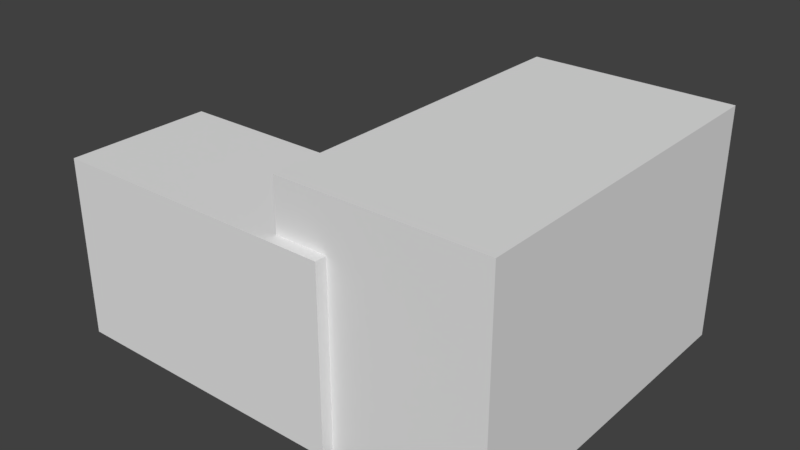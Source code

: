 # Source: hq.blend  (saved by Blender 2.78.0; exported with 4.5.12 LTS)
import bpy
from mathutils import Matrix  # noqa: F401  (used for matrix-valued properties, if any)

bpy.ops.wm.read_factory_settings(use_empty=True)
scene = bpy.context.scene
scene.name = 'Scene'

# ---- collections
col_collection_1 = bpy.data.collections.new('Collection 1'); scene.collection.children.link(col_collection_1)

# ---- materials (node trees are filled in below, after node groups)
mat_base = bpy.data.materials.new('base')
mat_base.alpha_threshold = 0.0
mat_base.use_transparent_shadow = False
mat_base.roughness = 0.5
mat_base.specular_intensity = 0.1912

# ---- material node trees

# ---- world
world_world = bpy.data.worlds.new('World'); scene.world = world_world
world_world.color = (0.05088, 0.05088, 0.05088)
world_world.use_sun_shadow = False
world_world.sun_shadow_jitter_overblur = 0.0
world_world.cycles.sampling_method = 'MANUAL'

# ---- meshes
me_cube_002 = bpy.data.meshes.new('Cube.002')
me_cube_002.from_pydata([(-3.597, -6.718, -0.9921), (-3.597, -6.718, 0.56), (-3.597, -3.598, -0.9921), (-3.597, -3.598, 0.56), (-0.438, -6.718, -0.9921), (-0.438, -6.718, 0.56), (-0.438, -3.598, -0.9921), (-0.438, -3.598, 0.56)], [], [(0, 1, 3, 2), (2, 3, 7, 6), (6, 7, 5, 4), (4, 5, 1, 0), (2, 6, 4, 0), (7, 3, 1, 5)])
me_cube_002.use_remesh_preserve_volume = False
me_cube_002.use_remesh_preserve_attributes = False
me_cube_002.use_mirror_vertex_groups = False
me_cube_002.update()
me_cube_001 = bpy.data.meshes.new('Cube.001')
me_cube_001.from_pydata([(-1.0, -6.472, -1.0), (-1.0, -6.472, 1.0), (-1.0, 1.0, -1.0), (-1.0, 1.0, 1.0), (1.186, -6.472, -1.0), (1.186, -6.472, 1.0), (1.186, 1.0, -1.0), (1.186, 1.0, 1.0)], [], [(0, 1, 3, 2), (2, 3, 7, 6), (6, 7, 5, 4), (4, 5, 1, 0), (2, 6, 4, 0), (7, 3, 1, 5)])
me_cube_001.use_remesh_preserve_volume = False
me_cube_001.use_remesh_preserve_attributes = False
me_cube_001.use_mirror_vertex_groups = False
me_cube_001.update()
me_cube = bpy.data.meshes.new('Cube')
me_cube.from_pydata([(0.02807, -1.304, 0.1889), (0.02807, -1.304, 1.467), (0.02164, -0.5596, 0.1889), (0.02164, -0.5596, 1.467), (0.8446, -1.293, 0.1889), (0.8446, -1.293, 1.467), (0.8381, -0.5492, 0.1889), (0.8381, -0.5492, 1.467), (-1.71, -0.5817, 0.1889), (-1.703, -1.326, 0.1889), (-1.703, -1.326, 1.467), (-1.71, -0.5817, 1.467), (-2.861, -0.5964, 0.1889), (-2.855, -1.34, 0.1889), (-2.855, -1.34, 1.467), (-2.861, -0.5964, 1.467), (0.02919, -1.175, 2.046), (0.02045, -0.6982, 2.046), (0.8369, -0.692, 2.046), (0.8456, -1.169, 2.046), (-1.702, -1.188, 2.046), (-1.711, -0.7114, 2.046), (-2.692, -1.197, 2.046), (-2.701, -0.7204, 2.046), (0.803, -1.314, 0.152), (0.803, -1.314, 3.155), (0.803, 0.6861, 0.152), (0.803, 0.6861, 3.155), (2.803, -1.314, 0.152), (2.803, -1.314, 3.155), (2.803, 0.6861, 0.152), (2.803, 0.6861, 3.155), (0.8201, -1.297, 2.179), (0.8201, -1.297, 2.693), (0.8201, 0.6691, 2.693), (0.8201, 0.6691, 2.179), (2.786, 0.6691, 2.693), (2.786, 0.6691, 2.179), (2.786, -1.297, 2.693), (2.786, -1.297, 2.179), (0.803, 0.6861, 2.001), (2.803, 0.6861, 2.001), (2.803, -1.314, 2.001), (0.803, -1.314, 2.001), (0.803, -1.314, 2.893), (0.803, 0.6861, 2.893), (2.803, 0.6861, 2.893), (2.803, -1.314, 2.893), (1.976, 0.5801, 0.1495), (1.976, 0.5801, 0.9561), (1.976, 0.8361, 0.1495), (1.976, 0.7923, 0.9561), (2.198, 0.5801, 0.1495), (2.198, 0.5801, 0.9561), (2.198, 0.8361, 0.1495), (2.198, 0.7923, 0.9561), (1.976, 0.5801, 1.425), (1.976, 0.7923, 1.425), (2.198, 0.7923, 1.425), (2.198, 0.5801, 1.425), (1.343, 0.5801, 0.1495), (1.343, 0.5801, 0.9561), (1.343, 0.8361, 0.1495), (1.343, 0.7923, 0.9561), (1.565, 0.5801, 0.1495), (1.565, 0.5801, 0.9561), (1.565, 0.8361, 0.1495), (1.565, 0.7923, 0.9561), (1.343, 0.5801, 1.425), (1.343, 0.7923, 1.425), (1.565, 0.7923, 1.425), (1.565, 0.5801, 1.425), (1.343, 0.5801, 1.546), (1.343, 0.7923, 1.546), (1.565, 0.7923, 1.61), (1.565, 0.5801, 1.61), (1.976, 0.5801, 1.608), (1.976, 0.7923, 1.608), (2.198, 0.7923, 1.571), (2.198, 0.5801, 1.571), (-0.1515, -0.5941, 0.1822), (-0.1515, -0.5941, 0.7857), (-0.1515, -0.4947, 0.1822), (-0.1515, -0.4947, 0.7857), (0.2186, -0.5941, 0.1822), (0.2186, -0.5941, 0.7857), (0.2186, -0.4947, 0.1822), (0.2186, -0.4947, 0.7857), (-0.1515, -0.5941, 1.467), (-0.1515, -0.4947, 1.639), (0.2186, -0.4947, 1.639), (0.2186, -0.5941, 1.467), (-0.1515, -0.7022, 2.041), (-0.1515, -0.651, 2.217), (0.2186, -0.651, 2.217), (0.2186, -0.7022, 2.041), (-0.7985, -0.4947, 0.7857), (-0.7985, -0.4947, 0.1822), (-0.7985, -0.5941, 0.7857), (-0.7985, -0.5941, 0.1822), (-0.1515, -1.273, 0.1822), (-0.1515, -1.273, 0.7857), (-0.1515, -1.373, 0.1822), (-0.1515, -1.373, 0.7857), (0.2186, -1.273, 0.1822), (0.2186, -1.273, 0.7857), (0.2186, -1.373, 0.1822), (0.2186, -1.373, 0.7857), (-0.1515, -1.273, 1.467), (-0.1515, -1.373, 1.639), (0.2186, -1.373, 1.639), (0.2186, -1.273, 1.467), (-0.1515, -1.178, 2.041), (-0.1515, -1.239, 2.217), (0.2186, -1.239, 2.217), (0.2186, -1.178, 2.041), (-1.169, -0.4947, 0.7857), (-1.169, -0.4947, 0.1822), (-1.169, -0.5941, 0.7857), (-1.169, -0.5941, 0.1822), (-1.169, -0.5941, 1.467), (-1.169, -0.4947, 1.639), (-0.7985, -0.4947, 1.639), (-0.7985, -0.5941, 1.467), (-1.169, -0.7022, 2.041), (-1.169, -0.651, 2.217), (-0.7985, -0.651, 2.217), (-0.7985, -0.7022, 2.041), (-1.169, -1.273, 0.1822), (-1.169, -1.273, 0.7857), (-1.169, -1.373, 0.1822), (-1.169, -1.373, 0.7857), (-0.7985, -1.273, 0.1822), (-0.7985, -1.273, 0.7857), (-0.7985, -1.373, 0.1822), (-0.7985, -1.373, 0.7857), (-1.169, -1.273, 1.467), (-1.169, -1.373, 1.639), (-0.7985, -1.373, 1.639), (-0.7985, -1.273, 1.467), (-1.169, -1.178, 2.041), (-1.169, -1.239, 2.217), (-0.7985, -1.239, 2.217), (-0.7985, -1.178, 2.041), (-1.799, -0.4947, 0.7857), (-1.799, -0.4947, 0.1822), (-1.799, -0.5941, 0.7857), (-1.799, -0.5941, 0.1822), (-2.169, -0.4947, 0.7857), (-2.169, -0.4947, 0.1822), (-2.169, -0.5941, 0.7857), (-2.169, -0.5941, 0.1822), (-2.169, -0.5941, 1.467), (-2.169, -0.4947, 1.639), (-1.799, -0.4947, 1.639), (-1.799, -0.5941, 1.467), (-2.169, -0.7022, 2.041), (-2.169, -0.651, 2.217), (-1.799, -0.651, 2.217), (-1.799, -0.7022, 2.041), (-2.169, -1.273, 0.1822), (-2.169, -1.273, 0.7857), (-2.169, -1.373, 0.1822), (-2.169, -1.373, 0.7857), (-1.799, -1.273, 0.1822), (-1.799, -1.273, 0.7857), (-1.799, -1.373, 0.1822), (-1.799, -1.373, 0.7857), (-2.169, -1.273, 1.467), (-2.169, -1.373, 1.639), (-1.799, -1.373, 1.639), (-1.799, -1.273, 1.467), (-2.169, -1.178, 2.041), (-2.169, -1.239, 2.217), (-1.799, -1.239, 2.217), (-1.799, -1.178, 2.041), (2.76, -0.5862, 0.1588), (2.76, -0.5862, 0.7027), (2.76, 0.3869, 0.1588), (2.76, 0.3869, 0.7027), (3.706, -0.5862, 0.1588), (3.706, -0.5862, 0.7027), (3.706, 0.3869, 0.1588), (3.706, 0.3869, 0.7027), (2.76, -0.5862, 1.172), (2.76, 0.3869, 1.172), (3.706, 0.3869, 1.172), (3.706, -0.5862, 1.172), (2.76, -0.5862, 1.611), (2.76, 0.3869, 1.611), (3.706, 0.3869, 1.4), (3.706, -0.5862, 1.4), (0.02164, -0.5596, -1.151), (0.02807, -1.304, -1.151), (0.8381, -0.5492, -1.151), (0.8446, -1.293, -1.151), (-1.71, -0.5817, -1.151), (-1.703, -1.326, -1.151), (-2.861, -0.5964, -1.151), (-2.855, -1.34, -1.151), (-0.1515, -0.4947, -1.158), (-0.1515, -0.5941, -1.158), (0.2186, -0.4947, -1.158), (0.2186, -0.5941, -1.158), (-1.169, -0.4947, -1.158), (-1.169, -0.5941, -1.158), (-0.7985, -0.5941, -1.158), (-0.1515, -1.373, -1.158), (-0.1515, -1.273, -1.158), (0.2186, -1.373, -1.158), (0.2186, -1.273, -1.158), (-0.7985, -0.4947, -1.158), (-1.169, -1.373, -1.158), (-1.169, -1.273, -1.158), (-0.7985, -1.373, -1.158), (-0.7985, -1.273, -1.158), (-2.169, -0.4947, -1.158), (-2.169, -0.5941, -1.158), (-1.799, -0.5941, -1.158), (-1.799, -0.4947, -1.158), (-2.169, -1.373, -1.158), (-2.169, -1.273, -1.158), (-1.799, -1.373, -1.158), (-1.799, -1.273, -1.158), (0.803, 0.6861, -1.153), (0.803, -1.314, -1.153), (2.803, 0.6861, -1.153), (2.803, -1.314, -1.153), (2.76, 0.3869, -1.146), (2.76, -0.5862, -1.146), (3.706, 0.3869, -1.146), (3.706, -0.5862, -1.146), (1.976, 0.8361, -1.155), (1.976, 0.5801, -1.155), (2.198, 0.8361, -1.155), (2.198, 0.5801, -1.155), (1.343, 0.8361, -1.155), (1.343, 0.5801, -1.155), (1.565, 0.8361, -1.155), (1.565, 0.5801, -1.155)], [], [(14, 10, 20, 22), (2, 3, 7, 6), (6, 7, 5, 4), (4, 5, 1, 0), (104, 106, 209, 210), (10, 1, 16, 20), (11, 8, 12, 15), (151, 149, 216, 217), (3, 2, 8, 11), (0, 1, 10, 9), (13, 14, 15, 12), (9, 10, 14, 13), (5, 7, 18, 19), (132, 134, 214, 215), (16, 17, 21, 20), (18, 17, 16, 19), (20, 21, 23, 22), (15, 14, 22, 23), (1, 5, 19, 16), (7, 3, 17, 18), (3, 11, 21, 17), (11, 15, 23, 21), (44, 25, 27, 45), (45, 27, 31, 46), (46, 31, 29, 47), (47, 29, 25, 44), (176, 178, 228, 229), (31, 27, 25, 29), (42, 39, 32, 43), (39, 38, 33, 32), (41, 37, 39, 42), (37, 36, 38, 39), (40, 35, 37, 41), (35, 34, 36, 37), (43, 32, 35, 40), (32, 33, 34, 35), (24, 43, 40, 26), (26, 40, 41, 30), (30, 41, 42, 28), (28, 42, 43, 24), (38, 47, 44, 33), (36, 46, 47, 38), (34, 45, 46, 36), (33, 44, 45, 34), (48, 49, 51, 50), (50, 51, 55, 54), (54, 55, 53, 52), (52, 53, 49, 48), (60, 62, 236, 237), (53, 55, 58, 59), (56, 59, 79, 76), (51, 49, 56, 57), (49, 53, 59, 56), (55, 51, 57, 58), (60, 61, 63, 62), (62, 63, 67, 66), (66, 67, 65, 64), (64, 65, 61, 60), (48, 50, 232, 233), (65, 67, 70, 71), (69, 68, 72, 73), (63, 61, 68, 69), (61, 65, 71, 68), (67, 63, 69, 70), (74, 73, 72, 75), (68, 71, 75, 72), (70, 69, 73, 74), (56, 76, 75, 71), (78, 77, 76, 79), (58, 57, 77, 78), (59, 58, 78, 79), (57, 56, 71, 70), (76, 77, 74, 75), (77, 57, 70, 74), (80, 81, 83, 82), (82, 83, 87, 86), (86, 87, 85, 84), (84, 85, 81, 80), (97, 99, 206, 211), (85, 87, 90, 91), (89, 88, 92, 93), (83, 81, 88, 89), (81, 85, 91, 88), (87, 83, 89, 90), (98, 96, 122, 123), (88, 91, 95, 92), (90, 89, 93, 94), (91, 90, 94, 95), (114, 94, 93, 113), (162, 160, 221, 220), (99, 98, 118, 119), (97, 96, 98, 99), (100, 102, 103, 101), (102, 106, 107, 103), (106, 104, 105, 107), (104, 100, 101, 105), (80, 82, 200, 201), (105, 111, 110, 107), (109, 113, 112, 108), (103, 109, 108, 101), (101, 108, 111, 105), (107, 110, 109, 103), (117, 116, 96, 97), (108, 112, 115, 111), (110, 114, 113, 109), (111, 115, 114, 110), (115, 95, 94, 114), (119, 118, 116, 117), (112, 92, 95, 115), (113, 93, 92, 112), (121, 120, 124, 125), (116, 118, 120, 121), (118, 98, 123, 120), (96, 116, 121, 122), (120, 123, 127, 124), (122, 121, 125, 126), (123, 122, 126, 127), (142, 126, 125, 141), (128, 130, 131, 129), (130, 134, 135, 131), (134, 132, 133, 135), (132, 128, 129, 133), (106, 102, 207, 209), (133, 139, 138, 135), (137, 141, 140, 136), (131, 137, 136, 129), (129, 136, 139, 133), (135, 138, 137, 131), (136, 140, 143, 139), (138, 142, 141, 137), (139, 143, 142, 138), (143, 127, 126, 142), (140, 124, 127, 143), (141, 125, 124, 140), (146, 144, 154, 155), (9, 13, 199, 197), (147, 146, 150, 151), (145, 144, 146, 147), (149, 148, 144, 145), (151, 150, 148, 149), (153, 152, 156, 157), (148, 150, 152, 153), (150, 146, 155, 152), (144, 148, 153, 154), (152, 155, 159, 156), (154, 153, 157, 158), (155, 154, 158, 159), (174, 158, 157, 173), (160, 162, 163, 161), (162, 166, 167, 163), (166, 164, 165, 167), (164, 160, 161, 165), (134, 130, 212, 214), (165, 171, 170, 167), (169, 173, 172, 168), (163, 169, 168, 161), (161, 168, 171, 165), (167, 170, 169, 163), (168, 172, 175, 171), (170, 174, 173, 169), (171, 175, 174, 170), (175, 159, 158, 174), (172, 156, 159, 175), (173, 157, 156, 172), (176, 177, 179, 178), (178, 179, 183, 182), (182, 183, 181, 180), (180, 181, 177, 176), (24, 26, 224, 225), (177, 181, 187, 184), (187, 186, 190, 191), (183, 179, 185, 186), (181, 183, 186, 187), (179, 177, 184, 185), (190, 189, 188, 191), (185, 184, 188, 189), (184, 187, 191, 188), (186, 185, 189, 190), (192, 194, 195, 193), (192, 193, 197, 196), (196, 197, 199, 198), (200, 202, 203, 201), (204, 211, 206, 205), (207, 208, 210, 209), (212, 213, 215, 214), (216, 219, 218, 217), (220, 221, 223, 222), (2, 6, 194, 192), (0, 9, 197, 193), (117, 97, 211, 204), (82, 86, 202, 200), (128, 132, 215, 213), (119, 117, 204, 205), (147, 151, 217, 218), (166, 162, 220, 222), (8, 2, 192, 196), (100, 104, 210, 208), (13, 12, 198, 199), (99, 119, 205, 206), (6, 4, 195, 194), (86, 84, 203, 202), (145, 147, 218, 219), (164, 166, 222, 223), (130, 128, 213, 212), (102, 100, 208, 207), (4, 0, 193, 195), (84, 80, 201, 203), (12, 8, 196, 198), (149, 145, 219, 216), (160, 164, 223, 221), (224, 226, 227, 225), (228, 230, 231, 229), (30, 28, 227, 226), (182, 180, 231, 230), (28, 24, 225, 227), (180, 176, 229, 231), (26, 30, 226, 224), (178, 182, 230, 228), (232, 234, 235, 233), (236, 238, 239, 237), (54, 52, 235, 234), (66, 64, 239, 238), (52, 48, 233, 235), (64, 60, 237, 239), (50, 54, 234, 232), (62, 66, 238, 236)])
_uv = me_cube.uv_layers.new(name='UVMap')
_uv.uv.foreach_set('vector', [0.3197, 0.3864, 0.3197, 0.2662, 0.3789, 0.266, 0.3789, 0.3694, 1.104e-05, 0.301, 0.1302, 0.301, 0.1302, 0.3863, 0.0, 0.3863, 0.3501, 0.7, 0.3501, 0.8335, 0.2743, 0.8335, 0.2743, 0.7, 0.1895, 0.0001648, 0.3198, 0.0001446, 0.3197, 0.0854, 0.1895, 0.08542, 0.4583, 0.8397, 0.4684, 0.8397, 0.4684, 0.8397, 0.4583, 0.8397, 0.3197, 0.2662, 0.3197, 0.0854, 0.3789, 0.08525, 0.3789, 0.266, 0.1302, 0.1203, 3.445e-05, 0.1203, 5.002e-05, 2.33e-05, 0.1303, 0.0, 0.8658, 0.7348, 0.8759, 0.7348, 0.8759, 0.7348, 0.8658, 0.7348, 0.1302, 0.301, 1.104e-05, 0.301, 3.445e-05, 0.1203, 0.1302, 0.1203, 0.1895, 0.08542, 0.3197, 0.0854, 0.3197, 0.2662, 0.1895, 0.2662, 0.7864, 0.5223, 0.7864, 0.3888, 0.8622, 0.3888, 0.8622, 0.5223, 0.1895, 0.2662, 0.3197, 0.2662, 0.3197, 0.3864, 0.1895, 0.3864, 0.2743, 0.8335, 0.3501, 0.8335, 0.3355, 0.8939, 0.287, 0.8939, 0.1551, 0.5988, 0.1653, 0.5988, 0.1653, 0.5988, 0.1551, 0.5988, 0.9245, 0.807, 0.876, 0.8065, 0.8759, 0.6257, 0.9244, 0.6263, 0.876, 0.8917, 0.876, 0.8065, 0.9245, 0.807, 0.9246, 0.8923, 0.9244, 0.6263, 0.8759, 0.6257, 0.876, 0.5223, 0.9246, 0.5228, 0.8622, 0.3888, 0.7864, 0.3888, 0.801, 0.3283, 0.8496, 0.3283, 0.3197, 0.0854, 0.3198, 0.0001446, 0.3789, 0.0, 0.3789, 0.08525, 0.1302, 0.3863, 0.1302, 0.301, 0.1895, 0.3009, 0.1895, 0.3861, 0.1302, 0.301, 0.1302, 0.1203, 0.1895, 0.1201, 0.1895, 0.3009, 0.1302, 0.1203, 0.1303, 0.0, 0.1895, 0.01668, 0.1895, 0.1201, 0.5827, 0.5998, 0.5827, 0.6272, 0.3789, 0.6272, 0.3789, 0.5998, 0.5827, 0.02743, 0.5827, 1.046e-05, 0.7864, 0.0, 0.7864, 0.02742, 0.3789, 0.02743, 0.3789, 4.979e-08, 0.5827, 0.0, 0.5827, 0.02743, 0.3789, 0.6726, 0.3789, 0.7, 0.1752, 0.7, 0.1752, 0.6726, 0.2743, 0.7, 0.1752, 0.7, 0.1752, 0.7, 0.2743, 0.7, 0.5827, 0.5223, 0.7864, 0.5223, 0.7864, 0.7312, 0.5827, 0.7312, 0.3789, 0.5795, 0.3772, 0.5981, 0.1769, 0.5981, 0.1752, 0.5795, 0.3772, 0.5981, 0.3772, 0.6518, 0.1769, 0.6518, 0.1769, 0.5981, 0.3789, 0.1205, 0.3807, 0.102, 0.5809, 0.102, 0.5827, 0.1205, 0.3807, 0.102, 0.3807, 0.04825, 0.5809, 0.04825, 0.5809, 0.102, 0.5827, 0.1205, 0.5844, 0.1019, 0.7847, 0.1019, 0.7864, 0.1204, 0.5844, 0.1019, 0.5844, 0.04819, 0.7847, 0.04818, 0.7847, 0.1019, 0.5827, 0.5067, 0.5809, 0.5252, 0.3807, 0.5252, 0.3789, 0.5067, 0.5809, 0.5252, 0.5809, 0.579, 0.3807, 0.579, 0.3807, 0.5252, 0.5827, 0.3136, 0.5827, 0.5067, 0.3789, 0.5067, 0.3789, 0.3136, 0.5827, 0.3135, 0.5827, 0.1205, 0.7864, 0.1204, 0.7864, 0.3135, 0.3789, 0.3136, 0.3789, 0.1205, 0.5827, 0.1205, 0.5827, 0.3136, 0.3789, 0.3864, 0.3789, 0.5795, 0.1752, 0.5795, 0.1752, 0.3864, 0.3772, 0.6518, 0.3789, 0.6726, 0.1752, 0.6726, 0.1769, 0.6518, 0.3807, 0.04825, 0.3789, 0.02743, 0.5827, 0.02743, 0.5809, 0.04825, 0.5844, 0.04819, 0.5827, 0.02743, 0.7864, 0.02742, 0.7847, 0.04818, 0.5809, 0.579, 0.5827, 0.5998, 0.3789, 0.5998, 0.3807, 0.579, 0.2273, 0.9848, 0.2273, 0.9006, 0.249, 0.9006, 0.2534, 0.9848, 0.8509, 0.8874, 0.8509, 0.8031, 0.8735, 0.8031, 0.8735, 0.8874, 0.1752, 1.0, 0.1796, 0.9158, 0.2013, 0.9158, 0.2013, 1.0, 0.0758, 0.9638, 0.0758, 0.8796, 0.09843, 0.8796, 0.09843, 0.9638, 0.2273, 0.8516, 0.2013, 0.8516, 0.2013, 0.8516, 0.2273, 0.8516, 0.2013, 0.9158, 0.1796, 0.9158, 0.1796, 0.8668, 0.2013, 0.8668, 0.09843, 0.8306, 0.0758, 0.8306, 0.0758, 0.8154, 0.09843, 0.8115, 0.249, 0.9006, 0.2273, 0.9006, 0.2273, 0.8516, 0.249, 0.8516, 0.09843, 0.8796, 0.0758, 0.8796, 0.0758, 0.8306, 0.09843, 0.8306, 0.8735, 0.8031, 0.8509, 0.8031, 0.8509, 0.7541, 0.8735, 0.7541, 0.2273, 0.8516, 0.2273, 0.9358, 0.2057, 0.9358, 0.2013, 0.8516, 0.7864, 0.8874, 0.7864, 0.8031, 0.8091, 0.8031, 0.8091, 0.8874, 0.3501, 0.8332, 0.3546, 0.749, 0.3762, 0.749, 0.3762, 0.8332, 0.1403, 0.9638, 0.1403, 0.8796, 0.1629, 0.8796, 0.1629, 0.9638, 0.2273, 0.9848, 0.2534, 0.9848, 0.2534, 0.9848, 0.2273, 0.9848, 0.3762, 0.749, 0.3546, 0.749, 0.3546, 0.7, 0.3762, 0.7, 0.2057, 0.9848, 0.2273, 0.9848, 0.2273, 0.9974, 0.2057, 0.9974, 0.2057, 0.9358, 0.2273, 0.9358, 0.2273, 0.9848, 0.2057, 0.9848, 0.1629, 0.8796, 0.1403, 0.8796, 0.1403, 0.8306, 0.1629, 0.8306, 0.8091, 0.8031, 0.7864, 0.8031, 0.7864, 0.7541, 0.8091, 0.7541, 0.5795, 0.6933, 0.5795, 0.7165, 0.5578, 0.7165, 0.5578, 0.6933, 0.1629, 0.8306, 0.1403, 0.8306, 0.1403, 0.8113, 0.1629, 0.818, 0.8091, 0.7541, 0.7864, 0.7541, 0.7864, 0.7415, 0.8091, 0.7348, 0.09843, 0.8306, 0.09843, 0.8115, 0.1403, 0.8113, 0.1403, 0.8306, 0.5795, 0.6272, 0.5795, 0.6504, 0.5578, 0.6504, 0.5578, 0.6272, 0.8735, 0.7541, 0.8509, 0.7541, 0.8509, 0.735, 0.8735, 0.7389, 0.2013, 0.8668, 0.1796, 0.8668, 0.1796, 0.8516, 0.2013, 0.8516, 0.5795, 0.7593, 0.5578, 0.7593, 0.5578, 0.7165, 0.5795, 0.7165, 0.5578, 0.6504, 0.5795, 0.6504, 0.5795, 0.6933, 0.5578, 0.6933, 0.8509, 0.735, 0.8509, 0.7541, 0.8091, 0.7541, 0.8091, 0.7348, 0.8658, 0.2125, 0.8658, 0.1495, 0.8759, 0.1495, 0.8759, 0.2125, 0.9136, 3.341e-06, 0.9136, 0.063, 0.8759, 0.063, 0.8759, 0.0, 0.3789, 0.8397, 0.3789, 0.7767, 0.389, 0.7767, 0.389, 0.8397, 0.9246, 0.91, 0.9246, 0.847, 0.9623, 0.847, 0.9623, 0.91, 0.0758, 0.5988, 0.08592, 0.5988, 0.08592, 0.5988, 0.0758, 0.5988, 0.389, 0.7767, 0.3789, 0.7767, 0.3789, 0.6876, 0.389, 0.7056, 0.8759, 0.06037, 0.8658, 0.07834, 0.8548, 0.01841, 0.86, 0.0, 0.8759, 0.1495, 0.8658, 0.1495, 0.8658, 0.07834, 0.8759, 0.06037, 0.9623, 0.847, 0.9246, 0.847, 0.9246, 0.7758, 0.9623, 0.7758, 0.8759, 0.063, 0.9136, 0.063, 0.9136, 0.1521, 0.8759, 0.1521, 0.08592, 0.5358, 0.0758, 0.5358, 0.0758, 0.4467, 0.08592, 0.4646, 0.9623, 0.7758, 0.9246, 0.7758, 0.9246, 0.7162, 0.9623, 0.7162, 0.8759, 0.1521, 0.9136, 0.1521, 0.9136, 0.2129, 0.8759, 0.2129, 0.389, 0.7056, 0.3789, 0.6876, 0.3948, 0.6272, 0.4001, 0.6456, 0.6791, 0.9441, 0.6791, 0.8827, 0.7168, 0.8827, 0.7168, 0.9441, 0.7864, 0.7348, 0.7966, 0.7348, 0.7966, 0.7348, 0.7864, 0.7348, 0.9246, 0.7162, 0.9246, 0.6531, 0.9623, 0.6531, 0.9623, 0.7162, 0.0758, 0.5988, 0.0758, 0.5358, 0.08592, 0.5358, 0.08592, 0.5988, 0.7966, 0.2125, 0.7864, 0.2125, 0.7864, 0.1495, 0.7966, 0.1495, 0.03775, 0.7729, 0.07546, 0.7729, 0.07545, 0.8359, 0.03774, 0.8359, 0.4684, 0.8397, 0.4583, 0.8397, 0.4583, 0.7767, 0.4684, 0.7767, 0.9962, 0.4205, 0.9585, 0.4205, 0.9585, 0.3575, 0.9962, 0.3575, 0.8658, 0.2125, 0.8759, 0.2125, 0.8759, 0.2125, 0.8658, 0.2125, 0.4583, 0.7767, 0.4583, 0.7056, 0.4684, 0.6876, 0.4684, 0.7767, 0.7864, 0.06037, 0.8, 2.738e-07, 0.8063, 0.01841, 0.7966, 0.07834, 0.7864, 0.1495, 0.7864, 0.06037, 0.7966, 0.07834, 0.7966, 0.1495, 0.9585, 0.3575, 0.9585, 0.2864, 0.9962, 0.2863, 0.9962, 0.3575, 0.07545, 0.8359, 0.07544, 0.925, 0.03773, 0.925, 0.03774, 0.8359, 0.9208, 0.2267, 0.9208, 0.2897, 0.8831, 0.2897, 0.8831, 0.2267, 0.9585, 0.2864, 0.9585, 0.2267, 0.9962, 0.2267, 0.9962, 0.2863, 0.07544, 0.925, 0.07546, 0.9857, 0.03775, 0.9857, 0.03773, 0.925, 0.4583, 0.7056, 0.4485, 0.6456, 0.4548, 0.6272, 0.4684, 0.6876, 0.4485, 0.6456, 0.4001, 0.6456, 0.3948, 0.6272, 0.4548, 0.6272, 0.4785, 0.6272, 0.4785, 0.6902, 0.4684, 0.6902, 0.4684, 0.6272, 0.7864, 0.937, 0.7864, 0.8874, 0.8241, 0.8874, 0.8241, 0.937, 0.8, 2.738e-07, 0.86, 0.0, 0.8548, 0.01841, 0.8063, 0.01841, 0.4684, 0.7793, 0.4785, 0.7614, 0.4895, 0.8213, 0.4843, 0.8397, 0.4684, 0.6902, 0.4785, 0.6902, 0.4785, 0.7614, 0.4684, 0.7793, 0.9623, 0.6531, 0.9246, 0.6531, 0.9246, 0.582, 0.9623, 0.582, 0.8831, 0.2897, 0.9208, 0.2897, 0.9208, 0.3788, 0.8831, 0.3788, 0.9623, 0.582, 0.9246, 0.582, 0.9246, 0.5223, 0.9623, 0.5223, 0.8831, 0.3788, 0.9208, 0.3788, 0.9208, 0.4396, 0.8831, 0.4396, 0.08592, 0.4646, 0.0758, 0.4467, 0.09173, 0.3863, 0.09694, 0.4047, 0.8622, 0.5223, 0.8622, 0.4609, 0.8999, 0.4609, 0.8999, 0.5223, 0.5477, 0.6272, 0.5578, 0.6272, 0.5578, 0.6902, 0.5477, 0.6902, 1.726e-05, 0.7729, 0.03773, 0.7729, 0.03772, 0.8359, 1.012e-05, 0.8359, 0.1653, 0.5988, 0.1551, 0.5988, 0.1551, 0.5358, 0.1653, 0.5358, 1.0, 0.7161, 0.9623, 0.7161, 0.9623, 0.6531, 1.0, 0.6531, 0.07546, 0.7729, 0.03775, 0.7729, 0.03775, 0.7729, 0.07546, 0.7729, 0.1551, 0.5358, 0.1551, 0.4646, 0.1653, 0.4467, 0.1653, 0.5358, 0.5578, 0.7793, 0.5442, 0.8397, 0.538, 0.8213, 0.5477, 0.7614, 0.5578, 0.6902, 0.5578, 0.7793, 0.5477, 0.7614, 0.5477, 0.6902, 0.9623, 0.6531, 0.9623, 0.582, 1.0, 0.582, 1.0, 0.6531, 0.03772, 0.8359, 0.03771, 0.925, 0.0, 0.925, 1.012e-05, 0.8359, 0.9623, 0.582, 0.9623, 0.5223, 1.0, 0.5223, 1.0, 0.582, 0.03771, 0.925, 0.03773, 0.9857, 1.727e-05, 0.9857, 0.0, 0.925, 0.1551, 0.4646, 0.1454, 0.4047, 0.1517, 0.3863, 0.1653, 0.4467, 0.1454, 0.4047, 0.09694, 0.4047, 0.09173, 0.3863, 0.1517, 0.3863, 0.6204, 0.9324, 0.6204, 0.8827, 0.6581, 0.8827, 0.6581, 0.9324, 0.5442, 0.8397, 0.4843, 0.8397, 0.4895, 0.8213, 0.538, 0.8213, 0.1551, 0.6618, 0.1653, 0.6618, 0.1653, 0.7509, 0.1551, 0.733, 0.1895, 0.2662, 0.1895, 0.3864, 0.1895, 0.3864, 0.1895, 0.2662, 0.9514, 0.1938, 0.9514, 0.1308, 0.9891, 0.1308, 0.9891, 0.1938, 0.1653, 0.5988, 0.1653, 0.6618, 0.1551, 0.6618, 0.1551, 0.5988, 0.9514, 3.334e-06, 0.9514, 0.063, 0.9136, 0.063, 0.9137, 0.0, 0.8658, 0.7348, 0.8658, 0.6718, 0.8759, 0.6718, 0.8759, 0.7348, 0.8759, 0.5827, 0.8658, 0.6007, 0.8548, 0.5407, 0.86, 0.5223, 0.8759, 0.6718, 0.8658, 0.6718, 0.8658, 0.6007, 0.8759, 0.5827, 0.9891, 0.1308, 0.9514, 0.1308, 0.9514, 0.05969, 0.9891, 0.05969, 0.9136, 0.063, 0.9514, 0.063, 0.9513, 0.1521, 0.9136, 0.1521, 0.9891, 0.05969, 0.9514, 0.05969, 0.9514, 5.402e-06, 0.9891, 0.0, 0.9136, 0.1521, 0.9513, 0.1521, 0.9514, 0.2129, 0.9137, 0.2129, 0.1551, 0.733, 0.1653, 0.7509, 0.1493, 0.8113, 0.1441, 0.7929, 0.7168, 0.9441, 0.7168, 0.8827, 0.7545, 0.8827, 0.7545, 0.9441, 0.7966, 0.7348, 0.7864, 0.7348, 0.7864, 0.6718, 0.7966, 0.6718, 0.9208, 0.2267, 0.9585, 0.2267, 0.9585, 0.2897, 0.9208, 0.2897, 0.0758, 0.5988, 0.08592, 0.5988, 0.08592, 0.6618, 0.0758, 0.6618, 1.0, 0.9099, 0.9623, 0.9099, 0.9623, 0.8469, 1.0, 0.8469, 0.03773, 0.7729, 1.726e-05, 0.7729, 1.726e-05, 0.7729, 0.03773, 0.7729, 0.08592, 0.6618, 0.08592, 0.733, 0.0758, 0.7509, 0.0758, 0.6618, 0.7864, 0.5827, 0.8, 0.5223, 0.8063, 0.5407, 0.7966, 0.6007, 0.7864, 0.6718, 0.7864, 0.5827, 0.7966, 0.6007, 0.7966, 0.6718, 0.9623, 0.8469, 0.9623, 0.7758, 1.0, 0.7758, 1.0, 0.8469, 0.9585, 0.2897, 0.9585, 0.3788, 0.9208, 0.3788, 0.9208, 0.2897, 0.9623, 0.7758, 0.9623, 0.7162, 1.0, 0.7162, 1.0, 0.7758, 0.9585, 0.3788, 0.9585, 0.4395, 0.9208, 0.4395, 0.9208, 0.3788, 0.08592, 0.733, 0.09568, 0.7929, 0.08939, 0.8113, 0.0758, 0.7509, 0.09568, 0.7929, 0.1441, 0.7929, 0.1493, 0.8113, 0.08939, 0.8113, 0.5827, 0.9324, 0.5827, 0.8827, 0.6204, 0.8827, 0.6204, 0.9324, 0.8, 0.5223, 0.86, 0.5223, 0.8548, 0.5407, 0.8063, 0.5407, 0.2743, 0.7, 0.2743, 0.7568, 0.1752, 0.7568, 0.1752, 0.7, 0.7755, 0.7312, 0.7755, 0.7879, 0.6791, 0.7879, 0.6791, 0.7312, 0.4684, 0.9693, 0.4684, 0.9125, 0.5675, 0.9125, 0.5675, 0.9693, 0.5827, 0.8827, 0.5827, 0.826, 0.6791, 0.826, 0.6791, 0.8827, 0.5827, 0.3136, 0.3789, 0.3136, 0.3789, 0.3136, 0.5827, 0.3136, 0.6791, 0.826, 0.5827, 0.826, 0.5827, 0.777, 0.6791, 0.777, 0.5675, 0.8635, 0.4684, 0.8635, 0.4684, 0.8397, 0.5675, 0.8397, 0.6791, 0.7879, 0.7755, 0.7879, 0.7755, 0.8369, 0.6791, 0.8369, 0.5675, 0.9125, 0.4684, 0.9125, 0.4684, 0.8635, 0.5675, 0.8635, 0.1752, 0.7568, 0.2743, 0.7568, 0.2743, 0.8058, 0.1752, 0.8058, 0.8831, 0.3283, 0.7864, 0.3283, 0.7864, 0.2267, 0.8831, 0.2267, 0.1752, 0.8058, 0.2743, 0.8058, 0.2743, 0.8516, 0.1752, 0.8516, 0.6791, 0.777, 0.5827, 0.777, 0.5827, 0.7532, 0.6791, 0.7312, 0.6791, 0.8369, 0.7755, 0.8369, 0.7755, 0.8827, 0.6791, 0.8607, 0.0758, 0.6876, 0.0758, 0.7729, 3.643e-08, 0.7726, 2.429e-08, 0.6873, 0.0758, 0.6876, 2.429e-08, 0.6873, 0.0, 0.5066, 0.0758, 0.5069, 0.0758, 0.5069, 0.0, 0.5066, 6.072e-08, 0.3863, 0.0758, 0.3866, 0.7755, 0.8471, 0.7755, 0.8085, 0.7856, 0.8085, 0.7856, 0.8471, 0.7856, 0.7312, 0.7856, 0.7698, 0.7755, 0.7698, 0.7755, 0.7312, 0.3501, 0.8332, 0.3602, 0.8332, 0.3602, 0.8718, 0.3501, 0.8718, 0.5704, 0.8128, 0.5805, 0.8128, 0.5805, 0.8515, 0.5704, 0.8515, 0.7755, 0.8085, 0.7755, 0.7698, 0.7856, 0.7698, 0.7856, 0.8085, 0.173, 0.85, 0.1629, 0.85, 0.1629, 0.8113, 0.173, 0.8113, 1.104e-05, 0.301, 0.0, 0.3863, 0.0, 0.3863, 1.104e-05, 0.301, 0.1895, 0.08542, 0.1895, 0.2662, 0.1895, 0.2662, 0.1895, 0.08542, 0.9208, 0.2267, 0.8831, 0.2267, 0.8831, 0.2267, 0.9208, 0.2267, 0.9136, 3.341e-06, 0.8759, 0.0, 0.8759, 0.0, 0.9136, 3.341e-06, 0.9623, 0.7161, 1.0, 0.7161, 1.0, 0.7161, 0.9623, 0.7161, 0.4785, 0.6272, 0.4684, 0.6272, 0.4684, 0.6272, 0.4785, 0.6272, 0.9514, 0.1938, 0.9891, 0.1938, 0.9891, 0.1938, 0.9514, 0.1938, 0.9585, 0.2267, 0.9208, 0.2267, 0.9208, 0.2267, 0.9585, 0.2267, 3.445e-05, 0.1203, 1.104e-05, 0.301, 1.104e-05, 0.301, 3.445e-05, 0.1203, 0.9585, 0.4205, 0.9962, 0.4205, 0.9962, 0.4205, 0.9585, 0.4205, 0.7864, 0.5223, 0.8622, 0.5223, 0.8622, 0.5223, 0.7864, 0.5223, 0.9246, 0.7162, 0.9623, 0.7162, 0.9623, 0.7162, 0.9246, 0.7162, 0.3501, 0.7, 0.2743, 0.7, 0.2743, 0.7, 0.3501, 0.7, 0.3789, 0.8397, 0.389, 0.8397, 0.389, 0.8397, 0.3789, 0.8397, 0.1653, 0.5988, 0.1551, 0.5988, 0.1551, 0.5988, 0.1653, 0.5988, 0.08592, 0.5988, 0.0758, 0.5988, 0.0758, 0.5988, 0.08592, 0.5988, 0.5578, 0.6272, 0.5477, 0.6272, 0.5477, 0.6272, 0.5578, 0.6272, 0.7864, 0.2125, 0.7966, 0.2125, 0.7966, 0.2125, 0.7864, 0.2125, 0.1895, 0.0001648, 0.1895, 0.08542, 0.1895, 0.08542, 0.1895, 0.0001648, 0.9246, 0.91, 0.9623, 0.91, 0.9623, 0.91, 0.9246, 0.91, 5.002e-05, 2.33e-05, 3.445e-05, 0.1203, 3.445e-05, 0.1203, 5.002e-05, 2.33e-05, 0.9514, 3.334e-06, 0.9137, 0.0, 0.9137, 0.0, 0.9514, 3.334e-06, 0.9623, 0.9099, 1.0, 0.9099, 1.0, 0.9099, 0.9623, 0.9099, 0.5827, 0.5223, 0.5827, 0.3135, 0.7864, 0.3135, 0.7864, 0.5223, 0.372, 0.8397, 0.4684, 0.8397, 0.4684, 0.9413, 0.372, 0.9413, 0.3789, 0.3136, 0.5827, 0.3136, 0.5827, 0.3136, 0.3789, 0.3136, 0.4684, 0.9693, 0.5675, 0.9693, 0.5675, 0.9693, 0.4684, 0.9693, 0.3789, 0.3864, 0.1752, 0.3864, 0.1752, 0.3864, 0.3789, 0.3864, 0.5827, 0.8827, 0.6791, 0.8827, 0.6791, 0.8827, 0.5827, 0.8827, 0.5827, 0.3135, 0.7864, 0.3135, 0.7864, 0.3135, 0.5827, 0.3135, 0.7755, 0.7312, 0.6791, 0.7312, 0.6791, 0.7312, 0.7755, 0.7312, 0.5805, 0.8128, 0.5578, 0.8128, 0.5578, 0.7861, 0.5805, 0.7861, 0.5578, 0.7593, 0.5805, 0.7593, 0.5805, 0.7861, 0.5578, 0.7861, 0.1752, 1.0, 0.2013, 1.0, 0.2013, 1.0, 0.1752, 1.0, 0.3501, 0.8332, 0.3762, 0.8332, 0.3762, 0.8332, 0.3501, 0.8332, 0.0758, 0.9638, 0.09843, 0.9638, 0.09843, 0.9638, 0.0758, 0.9638, 0.1403, 0.9638, 0.1629, 0.9638, 0.1629, 0.9638, 0.1403, 0.9638, 0.8509, 0.8874, 0.8735, 0.8874, 0.8735, 0.8874, 0.8509, 0.8874, 0.7864, 0.8874, 0.8091, 0.8874, 0.8091, 0.8874, 0.7864, 0.8874])
me_cube.materials.append(mat_base)
me_cube.use_remesh_preserve_volume = False
me_cube.use_remesh_preserve_attributes = False
me_cube.use_mirror_vertex_groups = False
me_cube.update()

# ---- objects
ob_collision2 = bpy.data.objects.new('collision2', me_cube_002)
ob_collision1 = bpy.data.objects.new('collision1', me_cube_001)
ob_hq = bpy.data.objects.new('hq', me_cube)

# ---- transforms, parenting, visibility, modifiers, constraints
ob_collision2.location = (28.03, 19.7, 11.89)
ob_collision2.scale = (18.87, 9.601, 23.61)
ob_collision2.lineart.crease_threshold = 0.0
ob_collision1.location = (28.03, 19.7, 11.89)
ob_collision1.scale = (18.87, 9.601, 23.61)
ob_collision1.lineart.crease_threshold = 0.0
ob_hq.location = (0.0, -9.537e-07, 9.537e-07)
ob_hq.scale = (13.11, 30.55, 8.038)
ob_hq.lineart.crease_threshold = 0.0

# ---- collection membership
col_collection_1.objects.link(ob_collision2)
col_collection_1.objects.link(ob_collision1)
col_collection_1.objects.link(ob_hq)

# ---- scene / render settings (as saved in the file)
scene.frame_start = 1; scene.frame_end = 250; scene.frame_set(1)
scene.render.engine = 'BLENDER_EEVEE_NEXT'
scene.render.resolution_percentage = 50
scene.render.dither_intensity = 0.0
scene.cycles.use_denoising = False
scene.cycles.samples = 128
scene.cycles.sampling_pattern = 'TABULATED_SOBOL'
scene.cycles.light_sampling_threshold = 0.0
scene.cycles.use_adaptive_sampling = False
scene.cycles.use_light_tree = False
scene.cycles.blur_glossy = 0.0
scene.cycles.sample_clamp_indirect = 0.0
scene.view_settings.view_transform = 'Standard'
bpy.context.view_layer.update()

# ---- added for rendering (the .blend has no active camera and no usable light): camera, sun
cam_auto = bpy.data.cameras.new('AutoCamera')
cam_auto.lens = 50.0
cam_auto.sensor_width = 36.0
cam_auto.clip_end = 2045.09
ob_auto_camera = bpy.data.objects.new('AutoCamera', cam_auto)
scene.collection.objects.link(ob_auto_camera)
ob_auto_camera.location = (121.807, -147.581, 105.117)
ob_auto_camera.rotation_euler = (1.09748, -7.21219e-08, 0.694738)
scene.camera = ob_auto_camera
light_auto_sun = bpy.data.lights.new('AutoSun', 'SUN')
light_auto_sun.energy = 3.0
light_auto_sun.angle = 0.0523599
ob_auto_sun = bpy.data.objects.new('AutoSun', light_auto_sun)
scene.collection.objects.link(ob_auto_sun)
ob_auto_sun.rotation_euler = (0.872665, 0.174533, 0.523599)
bpy.context.view_layer.update()
